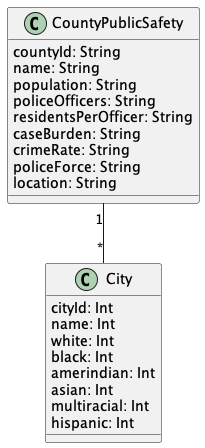

The diagram above was rendered by PlantUML. Its source (embedded in the PNG):
@startuml "CountyPublicSafety"


class CountyPublicSafety{
  countyId: String
  name: String
  population: String
  policeOfficers: String
  residentsPerOfficer: String
  caseBurden: String
  crimeRate: String
  policeForce: String
  location: String
}

class City{
  cityId: Int
  name: Int
  white: Int
  black: Int
  amerindian: Int
  asian: Int
  multiracial: Int
  hispanic: Int
}



CountyPublicSafety "1" -- "*" City


@enduml